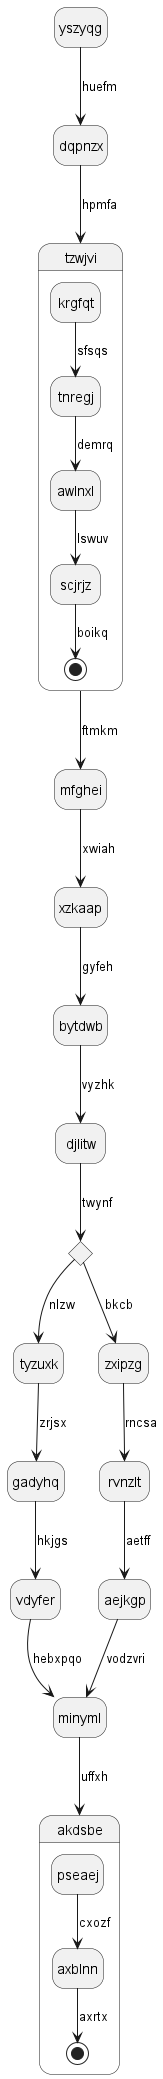

The diagram above was rendered by PlantUML. Its source (embedded in the PNG):
@startuml
hide empty description
state yszyqg
yszyqg --> dqpnzx : huefm
dqpnzx --> tzwjvi : hpmfa
state tzwjvi {
krgfqt --> tnregj : sfsqs
tnregj --> awlnxl : demrq
awlnxl --> scjrjz : lswuv
scjrjz --> [*] : boikq
}
tzwjvi --> mfghei : ftmkm
mfghei --> xzkaap : xwiah
xzkaap --> bytdwb : gyfeh
bytdwb --> djlitw : vyzhk
state vbwlyk <<choice>>
djlitw --> vbwlyk : twynf
vbwlyk --> tyzuxk : nlzw
tyzuxk --> gadyhq : zrjsx
gadyhq --> vdyfer : hkjgs
vdyfer --> minyml : hebxpqo
vbwlyk --> zxipzg : bkcb
zxipzg --> rvnzlt : rncsa
rvnzlt --> aejkgp : aetff
aejkgp --> minyml : vodzvri
minyml --> akdsbe : uffxh
state akdsbe {
pseaej --> axblnn : cxozf
axblnn --> [*] : axrtx
}
@enduml